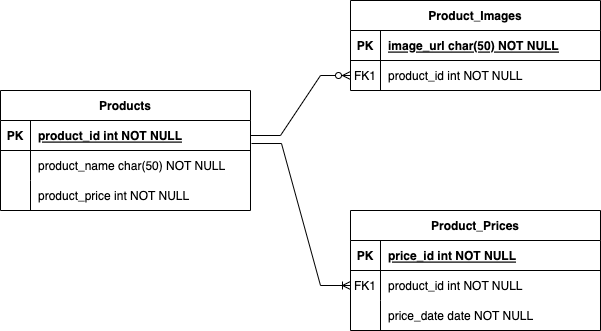

The diagram above was exported from draw.io. Its source (the exported page's mxGraphModel, read from the mxfile embedded in the PNG):
<mxGraphModel dx="1186" dy="700" grid="1" gridSize="10" guides="1" tooltips="1" connect="1" arrows="1" fold="1" page="1" pageScale="1" pageWidth="850" pageHeight="1100" math="0" shadow="0" extFonts="Permanent Marker^https://fonts.googleapis.com/css?family=Permanent+Marker">
  <root>
    <mxCell id="0" />
    <mxCell id="1" parent="0" />
    <mxCell id="C-vyLk0tnHw3VtMMgP7b-2" value="Product_Images" style="shape=table;startSize=30;container=1;collapsible=1;childLayout=tableLayout;fixedRows=1;rowLines=0;fontStyle=1;align=center;resizeLast=1;" parent="1" vertex="1">
      <mxGeometry x="470" y="30" width="250" height="90" as="geometry" />
    </mxCell>
    <mxCell id="C-vyLk0tnHw3VtMMgP7b-3" value="" style="shape=partialRectangle;collapsible=0;dropTarget=0;pointerEvents=0;fillColor=none;points=[[0,0.5],[1,0.5]];portConstraint=eastwest;top=0;left=0;right=0;bottom=1;" parent="C-vyLk0tnHw3VtMMgP7b-2" vertex="1">
      <mxGeometry y="30" width="250" height="30" as="geometry" />
    </mxCell>
    <mxCell id="C-vyLk0tnHw3VtMMgP7b-4" value="PK" style="shape=partialRectangle;overflow=hidden;connectable=0;fillColor=none;top=0;left=0;bottom=0;right=0;fontStyle=1;" parent="C-vyLk0tnHw3VtMMgP7b-3" vertex="1">
      <mxGeometry width="30" height="30" as="geometry">
        <mxRectangle width="30" height="30" as="alternateBounds" />
      </mxGeometry>
    </mxCell>
    <mxCell id="C-vyLk0tnHw3VtMMgP7b-5" value="image_url char(50) NOT NULL " style="shape=partialRectangle;overflow=hidden;connectable=0;fillColor=none;top=0;left=0;bottom=0;right=0;align=left;spacingLeft=6;fontStyle=5;" parent="C-vyLk0tnHw3VtMMgP7b-3" vertex="1">
      <mxGeometry x="30" width="220" height="30" as="geometry">
        <mxRectangle width="220" height="30" as="alternateBounds" />
      </mxGeometry>
    </mxCell>
    <mxCell id="C-vyLk0tnHw3VtMMgP7b-6" value="" style="shape=partialRectangle;collapsible=0;dropTarget=0;pointerEvents=0;fillColor=none;points=[[0,0.5],[1,0.5]];portConstraint=eastwest;top=0;left=0;right=0;bottom=0;" parent="C-vyLk0tnHw3VtMMgP7b-2" vertex="1">
      <mxGeometry y="60" width="250" height="30" as="geometry" />
    </mxCell>
    <mxCell id="C-vyLk0tnHw3VtMMgP7b-7" value="FK1" style="shape=partialRectangle;overflow=hidden;connectable=0;fillColor=none;top=0;left=0;bottom=0;right=0;" parent="C-vyLk0tnHw3VtMMgP7b-6" vertex="1">
      <mxGeometry width="30" height="30" as="geometry">
        <mxRectangle width="30" height="30" as="alternateBounds" />
      </mxGeometry>
    </mxCell>
    <mxCell id="C-vyLk0tnHw3VtMMgP7b-8" value="product_id int NOT NULL" style="shape=partialRectangle;overflow=hidden;connectable=0;fillColor=none;top=0;left=0;bottom=0;right=0;align=left;spacingLeft=6;" parent="C-vyLk0tnHw3VtMMgP7b-6" vertex="1">
      <mxGeometry x="30" width="220" height="30" as="geometry">
        <mxRectangle width="220" height="30" as="alternateBounds" />
      </mxGeometry>
    </mxCell>
    <mxCell id="C-vyLk0tnHw3VtMMgP7b-13" value="Product_Prices" style="shape=table;startSize=30;container=1;collapsible=1;childLayout=tableLayout;fixedRows=1;rowLines=0;fontStyle=1;align=center;resizeLast=1;" parent="1" vertex="1">
      <mxGeometry x="470" y="240" width="250" height="120" as="geometry" />
    </mxCell>
    <mxCell id="C-vyLk0tnHw3VtMMgP7b-14" value="" style="shape=partialRectangle;collapsible=0;dropTarget=0;pointerEvents=0;fillColor=none;points=[[0,0.5],[1,0.5]];portConstraint=eastwest;top=0;left=0;right=0;bottom=1;" parent="C-vyLk0tnHw3VtMMgP7b-13" vertex="1">
      <mxGeometry y="30" width="250" height="30" as="geometry" />
    </mxCell>
    <mxCell id="C-vyLk0tnHw3VtMMgP7b-15" value="PK" style="shape=partialRectangle;overflow=hidden;connectable=0;fillColor=none;top=0;left=0;bottom=0;right=0;fontStyle=1;" parent="C-vyLk0tnHw3VtMMgP7b-14" vertex="1">
      <mxGeometry width="30" height="30" as="geometry">
        <mxRectangle width="30" height="30" as="alternateBounds" />
      </mxGeometry>
    </mxCell>
    <mxCell id="C-vyLk0tnHw3VtMMgP7b-16" value="price_id int NOT NULL " style="shape=partialRectangle;overflow=hidden;connectable=0;fillColor=none;top=0;left=0;bottom=0;right=0;align=left;spacingLeft=6;fontStyle=5;" parent="C-vyLk0tnHw3VtMMgP7b-14" vertex="1">
      <mxGeometry x="30" width="220" height="30" as="geometry">
        <mxRectangle width="220" height="30" as="alternateBounds" />
      </mxGeometry>
    </mxCell>
    <mxCell id="C-vyLk0tnHw3VtMMgP7b-17" value="" style="shape=partialRectangle;collapsible=0;dropTarget=0;pointerEvents=0;fillColor=none;points=[[0,0.5],[1,0.5]];portConstraint=eastwest;top=0;left=0;right=0;bottom=0;" parent="C-vyLk0tnHw3VtMMgP7b-13" vertex="1">
      <mxGeometry y="60" width="250" height="30" as="geometry" />
    </mxCell>
    <mxCell id="C-vyLk0tnHw3VtMMgP7b-18" value="FK1" style="shape=partialRectangle;overflow=hidden;connectable=0;fillColor=none;top=0;left=0;bottom=0;right=0;" parent="C-vyLk0tnHw3VtMMgP7b-17" vertex="1">
      <mxGeometry width="30" height="30" as="geometry">
        <mxRectangle width="30" height="30" as="alternateBounds" />
      </mxGeometry>
    </mxCell>
    <mxCell id="C-vyLk0tnHw3VtMMgP7b-19" value="product_id int NOT NULL" style="shape=partialRectangle;overflow=hidden;connectable=0;fillColor=none;top=0;left=0;bottom=0;right=0;align=left;spacingLeft=6;" parent="C-vyLk0tnHw3VtMMgP7b-17" vertex="1">
      <mxGeometry x="30" width="220" height="30" as="geometry">
        <mxRectangle width="220" height="30" as="alternateBounds" />
      </mxGeometry>
    </mxCell>
    <mxCell id="C-vyLk0tnHw3VtMMgP7b-20" value="" style="shape=partialRectangle;collapsible=0;dropTarget=0;pointerEvents=0;fillColor=none;points=[[0,0.5],[1,0.5]];portConstraint=eastwest;top=0;left=0;right=0;bottom=0;" parent="C-vyLk0tnHw3VtMMgP7b-13" vertex="1">
      <mxGeometry y="90" width="250" height="30" as="geometry" />
    </mxCell>
    <mxCell id="C-vyLk0tnHw3VtMMgP7b-21" value="" style="shape=partialRectangle;overflow=hidden;connectable=0;fillColor=none;top=0;left=0;bottom=0;right=0;" parent="C-vyLk0tnHw3VtMMgP7b-20" vertex="1">
      <mxGeometry width="30" height="30" as="geometry">
        <mxRectangle width="30" height="30" as="alternateBounds" />
      </mxGeometry>
    </mxCell>
    <mxCell id="C-vyLk0tnHw3VtMMgP7b-22" value="price_date date NOT NULL" style="shape=partialRectangle;overflow=hidden;connectable=0;fillColor=none;top=0;left=0;bottom=0;right=0;align=left;spacingLeft=6;" parent="C-vyLk0tnHw3VtMMgP7b-20" vertex="1">
      <mxGeometry x="30" width="220" height="30" as="geometry">
        <mxRectangle width="220" height="30" as="alternateBounds" />
      </mxGeometry>
    </mxCell>
    <mxCell id="C-vyLk0tnHw3VtMMgP7b-23" value="Products" style="shape=table;startSize=30;container=1;collapsible=1;childLayout=tableLayout;fixedRows=1;rowLines=0;fontStyle=1;align=center;resizeLast=1;" parent="1" vertex="1">
      <mxGeometry x="120" y="120" width="250" height="120" as="geometry" />
    </mxCell>
    <mxCell id="C-vyLk0tnHw3VtMMgP7b-24" value="" style="shape=partialRectangle;collapsible=0;dropTarget=0;pointerEvents=0;fillColor=none;points=[[0,0.5],[1,0.5]];portConstraint=eastwest;top=0;left=0;right=0;bottom=1;" parent="C-vyLk0tnHw3VtMMgP7b-23" vertex="1">
      <mxGeometry y="30" width="250" height="30" as="geometry" />
    </mxCell>
    <mxCell id="C-vyLk0tnHw3VtMMgP7b-25" value="PK" style="shape=partialRectangle;overflow=hidden;connectable=0;fillColor=none;top=0;left=0;bottom=0;right=0;fontStyle=1;" parent="C-vyLk0tnHw3VtMMgP7b-24" vertex="1">
      <mxGeometry width="30" height="30" as="geometry">
        <mxRectangle width="30" height="30" as="alternateBounds" />
      </mxGeometry>
    </mxCell>
    <mxCell id="C-vyLk0tnHw3VtMMgP7b-26" value="product_id int NOT NULL " style="shape=partialRectangle;overflow=hidden;connectable=0;fillColor=none;top=0;left=0;bottom=0;right=0;align=left;spacingLeft=6;fontStyle=5;" parent="C-vyLk0tnHw3VtMMgP7b-24" vertex="1">
      <mxGeometry x="30" width="220" height="30" as="geometry">
        <mxRectangle width="220" height="30" as="alternateBounds" />
      </mxGeometry>
    </mxCell>
    <mxCell id="C-vyLk0tnHw3VtMMgP7b-27" value="" style="shape=partialRectangle;collapsible=0;dropTarget=0;pointerEvents=0;fillColor=none;points=[[0,0.5],[1,0.5]];portConstraint=eastwest;top=0;left=0;right=0;bottom=0;" parent="C-vyLk0tnHw3VtMMgP7b-23" vertex="1">
      <mxGeometry y="60" width="250" height="30" as="geometry" />
    </mxCell>
    <mxCell id="C-vyLk0tnHw3VtMMgP7b-28" value="" style="shape=partialRectangle;overflow=hidden;connectable=0;fillColor=none;top=0;left=0;bottom=0;right=0;" parent="C-vyLk0tnHw3VtMMgP7b-27" vertex="1">
      <mxGeometry width="30" height="30" as="geometry">
        <mxRectangle width="30" height="30" as="alternateBounds" />
      </mxGeometry>
    </mxCell>
    <mxCell id="C-vyLk0tnHw3VtMMgP7b-29" value="product_name char(50) NOT NULL" style="shape=partialRectangle;overflow=hidden;connectable=0;fillColor=none;top=0;left=0;bottom=0;right=0;align=left;spacingLeft=6;" parent="C-vyLk0tnHw3VtMMgP7b-27" vertex="1">
      <mxGeometry x="30" width="220" height="30" as="geometry">
        <mxRectangle width="220" height="30" as="alternateBounds" />
      </mxGeometry>
    </mxCell>
    <mxCell id="DGMDpQS95vQy-03F2_ZR-10" style="shape=partialRectangle;collapsible=0;dropTarget=0;pointerEvents=0;fillColor=none;points=[[0,0.5],[1,0.5]];portConstraint=eastwest;top=0;left=0;right=0;bottom=0;" vertex="1" parent="C-vyLk0tnHw3VtMMgP7b-23">
      <mxGeometry y="90" width="250" height="30" as="geometry" />
    </mxCell>
    <mxCell id="DGMDpQS95vQy-03F2_ZR-11" style="shape=partialRectangle;overflow=hidden;connectable=0;fillColor=none;top=0;left=0;bottom=0;right=0;" vertex="1" parent="DGMDpQS95vQy-03F2_ZR-10">
      <mxGeometry width="30" height="30" as="geometry">
        <mxRectangle width="30" height="30" as="alternateBounds" />
      </mxGeometry>
    </mxCell>
    <mxCell id="DGMDpQS95vQy-03F2_ZR-12" value="product_price int NOT NULL" style="shape=partialRectangle;overflow=hidden;connectable=0;fillColor=none;top=0;left=0;bottom=0;right=0;align=left;spacingLeft=6;" vertex="1" parent="DGMDpQS95vQy-03F2_ZR-10">
      <mxGeometry x="30" width="220" height="30" as="geometry">
        <mxRectangle width="220" height="30" as="alternateBounds" />
      </mxGeometry>
    </mxCell>
    <mxCell id="DGMDpQS95vQy-03F2_ZR-16" value="" style="edgeStyle=entityRelationEdgeStyle;fontSize=12;html=1;endArrow=ERzeroToMany;endFill=1;rounded=0;entryX=0;entryY=0.5;entryDx=0;entryDy=0;" edge="1" parent="1" source="C-vyLk0tnHw3VtMMgP7b-24" target="C-vyLk0tnHw3VtMMgP7b-6">
      <mxGeometry width="100" height="100" relative="1" as="geometry">
        <mxPoint x="370" y="220" as="sourcePoint" />
        <mxPoint x="470" y="120" as="targetPoint" />
      </mxGeometry>
    </mxCell>
    <mxCell id="DGMDpQS95vQy-03F2_ZR-17" value="" style="edgeStyle=entityRelationEdgeStyle;fontSize=12;html=1;endArrow=ERoneToMany;rounded=0;exitX=1.004;exitY=0.767;exitDx=0;exitDy=0;exitPerimeter=0;entryX=0;entryY=0.5;entryDx=0;entryDy=0;" edge="1" parent="1" source="C-vyLk0tnHw3VtMMgP7b-24" target="C-vyLk0tnHw3VtMMgP7b-17">
      <mxGeometry width="100" height="100" relative="1" as="geometry">
        <mxPoint x="350" y="400" as="sourcePoint" />
        <mxPoint x="450" y="300" as="targetPoint" />
      </mxGeometry>
    </mxCell>
  </root>
</mxGraphModel>